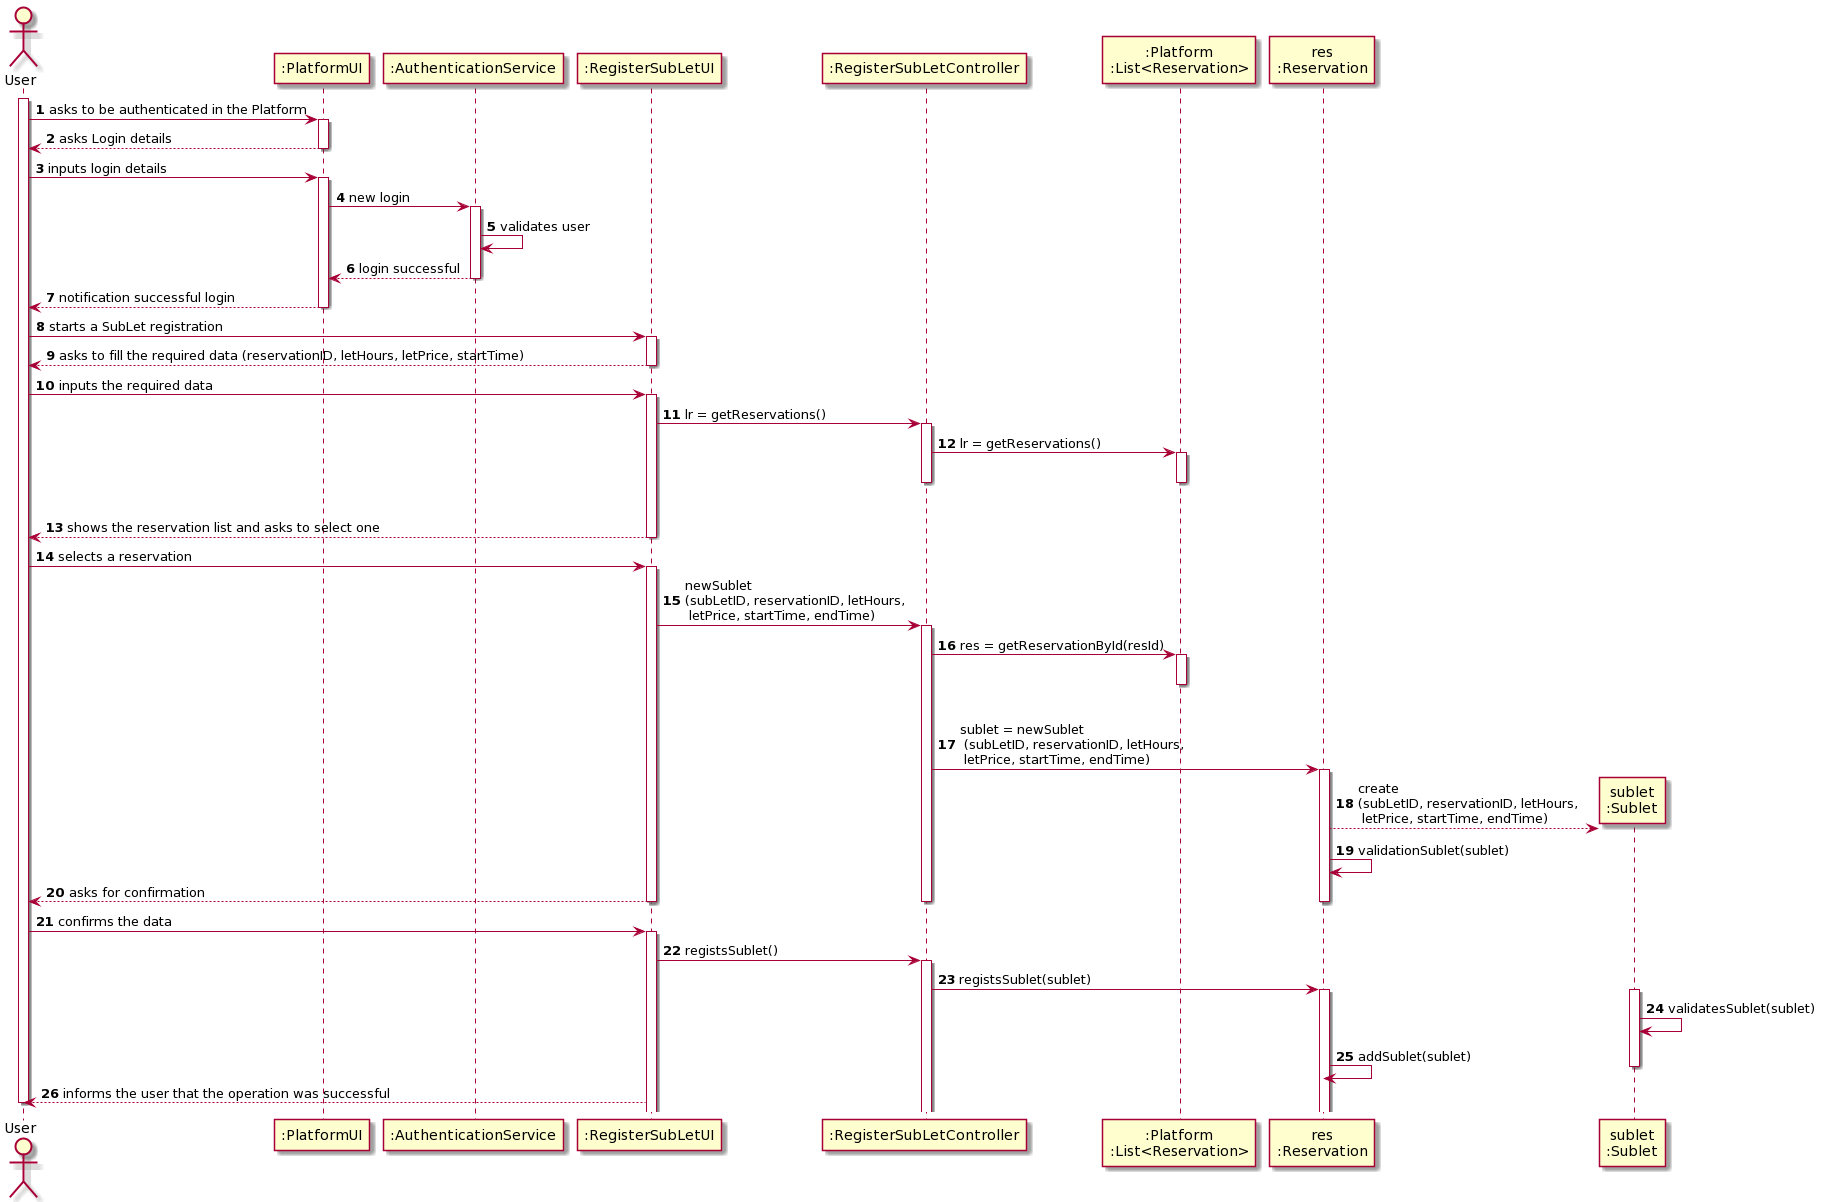

The diagram above was rendered by PlantUML. Its source (embedded in the PNG):
@startuml
autonumber
'hide footbox
actor "User" as USR


participant ":PlatformUI" as PUI
participant ":AuthenticationService" as AUT
participant ":RegisterSubLetUI" as UI
participant ":RegisterSubLetController" as CTRL
participant ":Platform\n:List<Reservation>" as PLAT
participant "res\n:Reservation" as RES
participant "sublet\n:Sublet" as SUBLET

activate USR
USR -> PUI : asks to be authenticated in the Platform
activate PUI
PUI --> USR : asks Login details
deactivate PUI
USR -> PUI : inputs login details
activate PUI
PUI -> AUT : new login
activate AUT
AUT -> AUT : validates user
AUT --> PUI : login successful
deactivate AUT
PUI --> USR : notification successful login
deactivate PUI



USR -> UI : starts a SubLet registration
activate UI
UI --> USR : asks to fill the required data (reservationID, letHours, letPrice, startTime)
deactivate UI

USR -> UI : inputs the required data
activate UI

UI -> CTRL : lr = getReservations()
activate CTRL

CTRL -> PLAT : lr = getReservations()
activate PLAT
|||
deactivate PLAT
deactivate CTRL

UI --> USR : shows the reservation list and asks to select one
deactivate PLAT
deactivate UI

USR -> UI : selects a reservation
activate UI

UI -> CTRL : newSublet \n(subLetID, reservationID, letHours, \n letPrice, startTime, endTime)
activate CTRL

CTRL -> PLAT : res = getReservationById(resId)
activate PLAT
|||
deactivate PLAT

CTRL -> RES: sublet = newSublet \n (subLetID, reservationID, letHours, \n letPrice, startTime, endTime)
activate RES


RES --> SUBLET**: create \n(subLetID, reservationID, letHours, \n letPrice, startTime, endTime)
RES->RES: validationSublet(sublet)


UI --> USR : asks for confirmation
deactivate RES
deactivate PLAT
deactivate CTRL
deactivate UI



USR -> UI : confirms the data
activate UI
UI -> CTRL : registsSublet()
activate CTRL

CTRL -> RES : registsSublet(sublet)
activate RES
activate SUBLET

SUBLET -> SUBLET: validatesSublet(sublet)


RES -> RES: addSublet(sublet)
deactivate SUBLET

UI --> USR : informs the user that the operation was successful
deactivate USR
@enduml